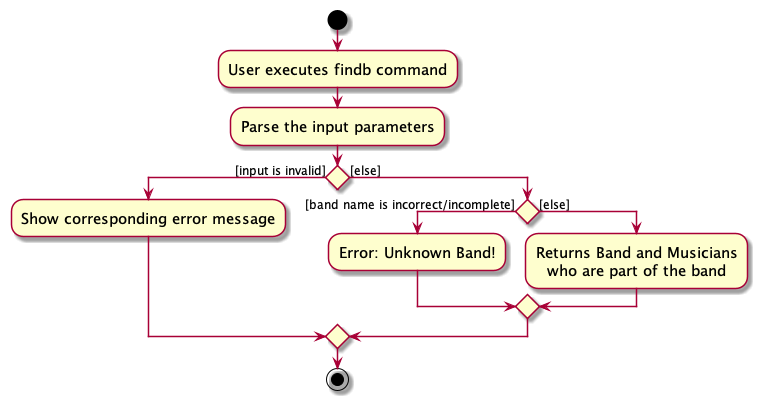

The diagram above was rendered by PlantUML. Its source (embedded in the PNG):
@startuml
skin rose
skinparam ActivityFontSize 15
skinparam ArrowFontSize 12
skinparam defaultTextAlignment center

start
:User executes findb command;
:Parse the input parameters;

'Since the beta syntax does not support placing the condition outside the
'diamond we place it as the true branch instead.

if () then ([input is invalid])
    :Show corresponding error message;
else ([else])
    if () then ([band name is incorrect/incomplete])
        :Error: Unknown Band!;

    else ([else])
        :Returns Band and Musicians
        who are part of the band;
    endif

endif

stop
@enduml